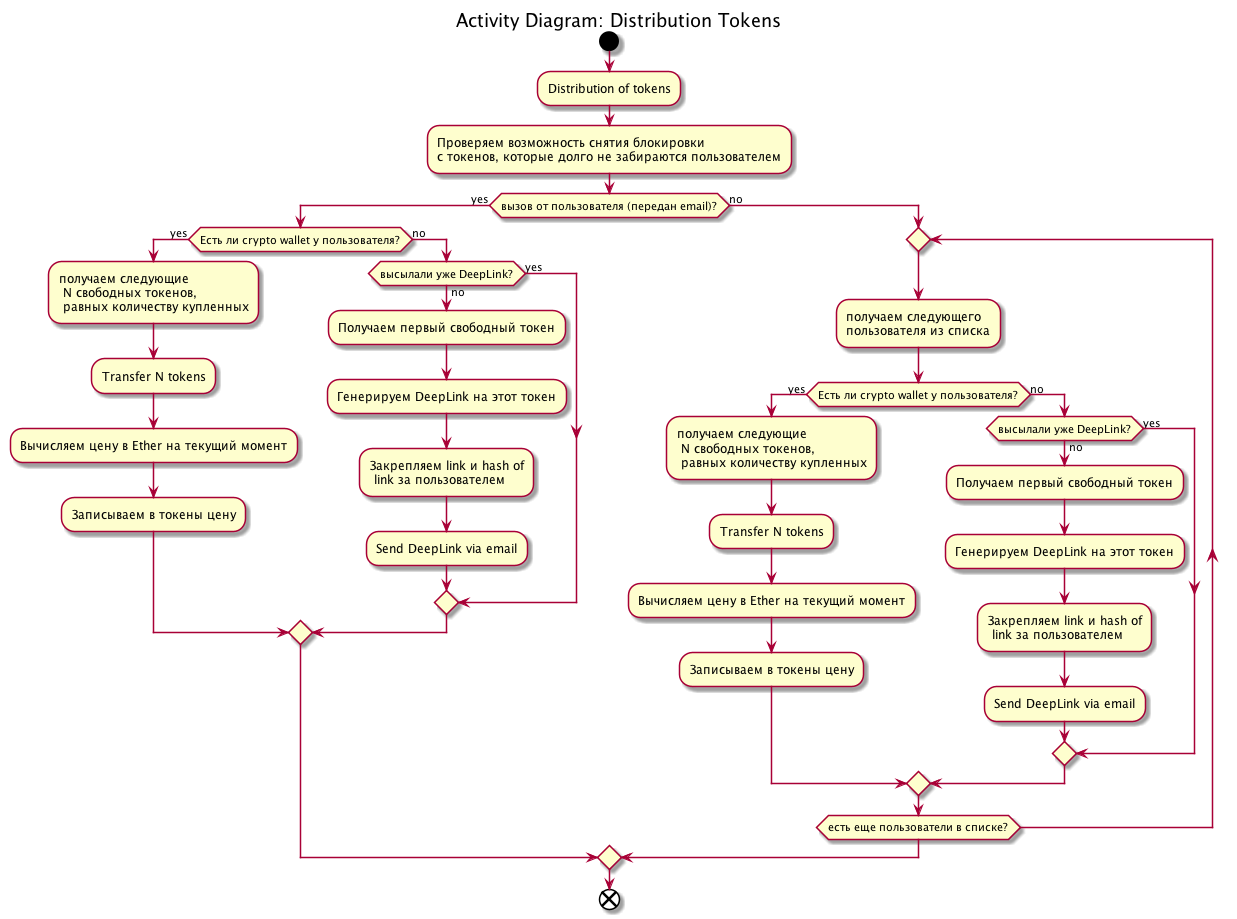

The diagram above was rendered by PlantUML. Its source (embedded in the PNG):
@startuml
title Activity Diagram: Distribution Tokens
start

:Distribution of tokens;

:Проверяем возможность снятия блокировки
с токенов, которые долго не забираются пользователем;

if (вызов от пользователя (передан email)?) then (yes)

    if (Есть ли crypto wallet у пользователя?) then (yes)
      :получаем следующие
       N свободных токенов,
       равных количеству купленных;

      :Transfer N tokens;

      :Вычисляем цену в Ether на текущий момент;
      :Записываем в токены цену;
    else (no)

      if (высылали уже DeepLink?) then (yes)
      else (no)
        :Получаем первый свободный токен;
        :Генерируем DeepLink на этот токен;
        :Закрепляем link и hash of 
         link за пользователем;
        :Send DeepLink via email;
      endif

    endif

else (no)
  repeat
    :получаем следующего
    пользователя из списка;

    if (Есть ли crypto wallet у пользователя?) then (yes)
      :получаем следующие
       N свободных токенов,
       равных количеству купленных;

      :Transfer N tokens;

      :Вычисляем цену в Ether на текущий момент;
      :Записываем в токены цену;
    else (no)

      if (высылали уже DeepLink?) then (yes)
      else (no)
        :Получаем первый свободный токен;
        :Генерируем DeepLink на этот токен;
        :Закрепляем link и hash of 
         link за пользователем;
        :Send DeepLink via email;
      endif

    endif

  repeat while (есть еще пользователи в списке?)
endif


end
@enduml